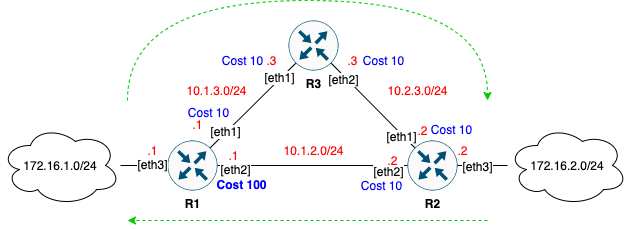

The diagram above was exported from draw.io. Its source (the exported page's mxGraphModel, read from the mxfile embedded in the PNG):
<mxGraphModel dx="760" dy="679" grid="1" gridSize="10" guides="1" tooltips="1" connect="1" arrows="1" fold="1" page="1" pageScale="1" pageWidth="827" pageHeight="1169" math="0" shadow="0">
  <root>
    <mxCell id="0" />
    <mxCell id="1" parent="0" />
    <mxCell id="2" style="edgeStyle=none;rounded=0;orthogonalLoop=1;jettySize=auto;html=1;endArrow=none;endFill=0;entryX=0.8555;entryY=0.145;entryDx=0;entryDy=0;entryPerimeter=0;exitX=0.145;exitY=0.855;exitDx=0;exitDy=0;exitPerimeter=0;" edge="1" source="5" target="6" parent="1">
      <mxGeometry relative="1" as="geometry" />
    </mxCell>
    <mxCell id="3" value="[eth1]" style="text;html=1;align=center;verticalAlign=middle;resizable=0;points=[];labelBackgroundColor=#ffffff;" vertex="1" connectable="0" parent="2">
      <mxGeometry x="0.6416" y="-2" relative="1" as="geometry">
        <mxPoint x="1" as="offset" />
      </mxGeometry>
    </mxCell>
    <mxCell id="4" value="[eth1]" style="text;html=1;align=center;verticalAlign=middle;resizable=0;points=[];labelBackgroundColor=#ffffff;" vertex="1" connectable="0" parent="2">
      <mxGeometry x="-0.6292" y="-2" relative="1" as="geometry">
        <mxPoint as="offset" />
      </mxGeometry>
    </mxCell>
    <mxCell id="5" value="&lt;b&gt;R3&lt;/b&gt;" style="points=[[0.5,0,0],[1,0.5,0],[0.5,1,0],[0,0.5,0],[0.145,0.145,0],[0.8555,0.145,0],[0.855,0.8555,0],[0.145,0.855,0]];verticalLabelPosition=bottom;html=1;verticalAlign=top;aspect=fixed;align=center;pointerEvents=1;shape=mxgraph.cisco19.rect;prIcon=router;fillColor=#FAFAFA;strokeColor=#005073;" vertex="1" parent="1">
      <mxGeometry x="321" y="840" width="50" height="50" as="geometry" />
    </mxCell>
    <mxCell id="6" value="&lt;b&gt;R1&lt;/b&gt;" style="points=[[0.5,0,0],[1,0.5,0],[0.5,1,0],[0,0.5,0],[0.145,0.145,0],[0.8555,0.145,0],[0.855,0.8555,0],[0.145,0.855,0]];verticalLabelPosition=bottom;html=1;verticalAlign=top;aspect=fixed;align=center;pointerEvents=1;shape=mxgraph.cisco19.rect;prIcon=router;fillColor=#FAFAFA;strokeColor=#005073;" vertex="1" parent="1">
      <mxGeometry x="200" y="960" width="50" height="50" as="geometry" />
    </mxCell>
    <mxCell id="7" value="&lt;b&gt;R2&lt;/b&gt;" style="points=[[0.5,0,0],[1,0.5,0],[0.5,1,0],[0,0.5,0],[0.145,0.145,0],[0.8555,0.145,0],[0.855,0.8555,0],[0.145,0.855,0]];verticalLabelPosition=bottom;html=1;verticalAlign=top;aspect=fixed;align=center;pointerEvents=1;shape=mxgraph.cisco19.rect;prIcon=router;fillColor=#FAFAFA;strokeColor=#005073;" vertex="1" parent="1">
      <mxGeometry x="440" y="960" width="50" height="50" as="geometry" />
    </mxCell>
    <mxCell id="8" style="edgeStyle=none;rounded=0;orthogonalLoop=1;jettySize=auto;html=1;endArrow=none;endFill=0;entryX=0.855;entryY=0.8555;entryDx=0;entryDy=0;entryPerimeter=0;exitX=0.145;exitY=0.145;exitDx=0;exitDy=0;exitPerimeter=0;" edge="1" source="7" target="5" parent="1">
      <mxGeometry relative="1" as="geometry">
        <mxPoint x="331" y="899.793388429752" as="sourcePoint" />
        <mxPoint x="260" y="970.206611570248" as="targetPoint" />
      </mxGeometry>
    </mxCell>
    <mxCell id="9" value="[eth2]" style="text;html=1;align=center;verticalAlign=middle;resizable=0;points=[];labelBackgroundColor=#ffffff;" vertex="1" connectable="0" parent="8">
      <mxGeometry x="0.6607" y="3" relative="1" as="geometry">
        <mxPoint as="offset" />
      </mxGeometry>
    </mxCell>
    <mxCell id="10" value="[eth1]" style="text;html=1;align=center;verticalAlign=middle;resizable=0;points=[];labelBackgroundColor=#ffffff;" vertex="1" connectable="0" parent="8">
      <mxGeometry x="-0.6846" y="2" relative="1" as="geometry">
        <mxPoint x="1" as="offset" />
      </mxGeometry>
    </mxCell>
    <mxCell id="11" style="edgeStyle=none;rounded=0;orthogonalLoop=1;jettySize=auto;html=1;endArrow=none;endFill=0;exitX=1;exitY=0.5;exitDx=0;exitDy=0;exitPerimeter=0;" edge="1" source="6" target="7" parent="1">
      <mxGeometry relative="1" as="geometry">
        <mxPoint x="450.20833333333326" y="970" as="sourcePoint" />
        <mxPoint x="380.79166666666674" y="900" as="targetPoint" />
      </mxGeometry>
    </mxCell>
    <mxCell id="12" value="[eth2]" style="text;html=1;align=center;verticalAlign=middle;resizable=0;points=[];labelBackgroundColor=#ffffff;" vertex="1" connectable="0" parent="11">
      <mxGeometry x="-0.8211" y="-3" relative="1" as="geometry">
        <mxPoint as="offset" />
      </mxGeometry>
    </mxCell>
    <mxCell id="13" value="[eth2]" style="text;html=1;align=center;verticalAlign=middle;resizable=0;points=[];labelBackgroundColor=#ffffff;" vertex="1" connectable="0" parent="11">
      <mxGeometry x="0.6" y="-3" relative="1" as="geometry">
        <mxPoint x="18" y="2" as="offset" />
      </mxGeometry>
    </mxCell>
    <mxCell id="14" value="172.16.1.0/24" style="ellipse;shape=cloud;whiteSpace=wrap;html=1;strokeColor=#000000;" vertex="1" parent="1">
      <mxGeometry x="33" y="945" width="120" height="80" as="geometry" />
    </mxCell>
    <mxCell id="15" value="10.1.3.0/24" style="text;html=1;align=center;verticalAlign=middle;resizable=0;points=[];autosize=1;fontColor=#FF0000;" vertex="1" parent="1">
      <mxGeometry x="209" y="900" width="80" height="20" as="geometry" />
    </mxCell>
    <mxCell id="16" value="10.2.3.0/24" style="text;html=1;align=center;verticalAlign=middle;resizable=0;points=[];autosize=1;fontColor=#FF0000;" vertex="1" parent="1">
      <mxGeometry x="410" y="900" width="80" height="20" as="geometry" />
    </mxCell>
    <mxCell id="17" value="10.1.2.0/24" style="text;html=1;align=center;verticalAlign=middle;resizable=0;points=[];autosize=1;fontColor=#FF0000;" vertex="1" parent="1">
      <mxGeometry x="306" y="960" width="80" height="20" as="geometry" />
    </mxCell>
    <mxCell id="18" value=".2" style="text;html=1;align=center;verticalAlign=middle;resizable=0;points=[];autosize=1;fontColor=#FF0000;" vertex="1" parent="1">
      <mxGeometry x="410" y="970" width="30" height="20" as="geometry" />
    </mxCell>
    <mxCell id="19" value=".2" style="text;html=1;align=center;verticalAlign=middle;resizable=0;points=[];autosize=1;fontColor=#FF0000;" vertex="1" parent="1">
      <mxGeometry x="440" y="940" width="30" height="20" as="geometry" />
    </mxCell>
    <mxCell id="20" value=".3" style="text;html=1;align=center;verticalAlign=middle;resizable=0;points=[];autosize=1;fontColor=#FF0000;" vertex="1" parent="1">
      <mxGeometry x="370" y="870" width="30" height="20" as="geometry" />
    </mxCell>
    <mxCell id="21" value=".3" style="text;html=1;align=center;verticalAlign=middle;resizable=0;points=[];autosize=1;fontColor=#FF0000;" vertex="1" parent="1">
      <mxGeometry x="289" y="870" width="30" height="20" as="geometry" />
    </mxCell>
    <mxCell id="22" value=".1" style="text;html=1;align=center;verticalAlign=middle;resizable=0;points=[];autosize=1;fontColor=#FF0000;" vertex="1" parent="1">
      <mxGeometry x="251" y="965" width="30" height="20" as="geometry" />
    </mxCell>
    <mxCell id="23" value=".1" style="text;html=1;align=center;verticalAlign=middle;resizable=0;points=[];autosize=1;fontColor=#FF0000;" vertex="1" parent="1">
      <mxGeometry x="215" y="934" width="30" height="20" as="geometry" />
    </mxCell>
    <mxCell id="24" style="edgeStyle=none;rounded=0;orthogonalLoop=1;jettySize=auto;html=1;endArrow=none;endFill=0;exitX=0;exitY=0.5;exitDx=0;exitDy=0;exitPerimeter=0;" edge="1" source="6" target="14" parent="1">
      <mxGeometry relative="1" as="geometry">
        <mxPoint x="338.25" y="892.75" as="sourcePoint" />
        <mxPoint x="252.7750000000001" y="977.25" as="targetPoint" />
      </mxGeometry>
    </mxCell>
    <mxCell id="25" value="[eth3]" style="text;html=1;align=center;verticalAlign=middle;resizable=0;points=[];labelBackgroundColor=#ffffff;" vertex="1" connectable="0" parent="24">
      <mxGeometry x="0.6416" y="-2" relative="1" as="geometry">
        <mxPoint x="23.05" y="0.18" as="offset" />
      </mxGeometry>
    </mxCell>
    <mxCell id="26" value=".1" style="text;html=1;align=center;verticalAlign=middle;resizable=0;points=[];autosize=1;fontColor=#FF0000;" vertex="1" parent="1">
      <mxGeometry x="170" y="960" width="30" height="20" as="geometry" />
    </mxCell>
    <mxCell id="27" value="172.16.2.0/24" style="ellipse;shape=cloud;whiteSpace=wrap;html=1;strokeColor=#000000;" vertex="1" parent="1">
      <mxGeometry x="540" y="945" width="120" height="80" as="geometry" />
    </mxCell>
    <mxCell id="28" style="edgeStyle=none;rounded=0;orthogonalLoop=1;jettySize=auto;html=1;endArrow=none;endFill=0;entryX=1;entryY=0.5;entryDx=0;entryDy=0;entryPerimeter=0;" edge="1" source="27" target="7" parent="1">
      <mxGeometry relative="1" as="geometry">
        <mxPoint x="210" y="995" as="sourcePoint" />
        <mxPoint x="490" y="990" as="targetPoint" />
      </mxGeometry>
    </mxCell>
    <mxCell id="29" value="[eth3]" style="text;html=1;align=center;verticalAlign=middle;resizable=0;points=[];labelBackgroundColor=#ffffff;" vertex="1" connectable="0" parent="28">
      <mxGeometry x="0.6416" y="-2" relative="1" as="geometry">
        <mxPoint x="10.91" y="2.4200000000000004" as="offset" />
      </mxGeometry>
    </mxCell>
    <mxCell id="30" value=".2" style="text;html=1;align=center;verticalAlign=middle;resizable=0;points=[];autosize=1;fontColor=#FF0000;" vertex="1" parent="1">
      <mxGeometry x="480" y="960" width="30" height="20" as="geometry" />
    </mxCell>
    <mxCell id="31" value="Cost 10" style="text;html=1;align=center;verticalAlign=middle;resizable=0;points=[];autosize=1;fontColor=#0000FF;" vertex="1" parent="1">
      <mxGeometry x="454" y="939" width="60" height="20" as="geometry" />
    </mxCell>
    <mxCell id="32" value="Cost 10" style="text;html=1;align=center;verticalAlign=middle;resizable=0;points=[];autosize=1;fontColor=#0000FF;" vertex="1" parent="1">
      <mxGeometry x="386" y="870" width="60" height="20" as="geometry" />
    </mxCell>
    <mxCell id="33" value="Cost 10" style="text;html=1;align=center;verticalAlign=middle;resizable=0;points=[];autosize=1;fontColor=#0000FF;" vertex="1" parent="1">
      <mxGeometry x="384" y="995" width="60" height="20" as="geometry" />
    </mxCell>
    <mxCell id="34" value="&lt;b&gt;Cost 100&lt;/b&gt;" style="text;html=1;align=center;verticalAlign=middle;resizable=0;points=[];autosize=1;fontColor=#0000FF;" vertex="1" parent="1">
      <mxGeometry x="239" y="994" width="70" height="20" as="geometry" />
    </mxCell>
    <mxCell id="35" value="Cost 10" style="text;html=1;align=center;verticalAlign=middle;resizable=0;points=[];autosize=1;fontColor=#0000FF;" vertex="1" parent="1">
      <mxGeometry x="245" y="870" width="60" height="20" as="geometry" />
    </mxCell>
    <mxCell id="36" value="Cost 10" style="text;html=1;align=center;verticalAlign=middle;resizable=0;points=[];autosize=1;fontColor=#0000FF;" vertex="1" parent="1">
      <mxGeometry x="211" y="922" width="60" height="20" as="geometry" />
    </mxCell>
    <mxCell id="37" value="" style="endArrow=classic;html=1;fontColor=#006600;strokeColor=#00CC00;edgeStyle=orthogonalEdgeStyle;curved=1;dashed=1;" edge="1" parent="1">
      <mxGeometry width="50" height="50" relative="1" as="geometry">
        <mxPoint x="160" y="920" as="sourcePoint" />
        <mxPoint x="520" y="920" as="targetPoint" />
        <Array as="points">
          <mxPoint x="160" y="820" />
          <mxPoint x="520" y="820" />
        </Array>
      </mxGeometry>
    </mxCell>
    <mxCell id="38" value="" style="endArrow=classic;html=1;fontColor=#006600;strokeColor=#00CC00;dashed=1;" edge="1" parent="1">
      <mxGeometry width="50" height="50" relative="1" as="geometry">
        <mxPoint x="520" y="1040" as="sourcePoint" />
        <mxPoint x="160" y="1040" as="targetPoint" />
      </mxGeometry>
    </mxCell>
  </root>
</mxGraphModel>